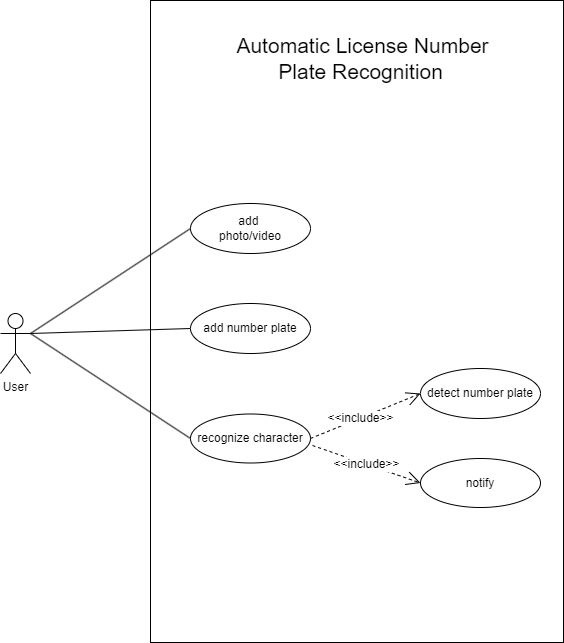

The diagram above was exported from draw.io. Its source (the exported page's mxGraphModel, read from the mxfile embedded in the PNG):
<mxGraphModel dx="1434" dy="786" grid="0" gridSize="10" guides="1" tooltips="1" connect="1" arrows="1" fold="1" page="0" pageScale="1" pageWidth="827" pageHeight="1169" background="none" math="0" shadow="0">
  <root>
    <mxCell id="0" />
    <mxCell id="1" parent="0" />
    <mxCell id="UPPgPHLWVN3kCEQK_yq_-1" value="" style="rounded=0;whiteSpace=wrap;html=1;strokeColor=default;fillColor=default;" parent="1" vertex="1">
      <mxGeometry x="280" y="152" width="413" height="642" as="geometry" />
    </mxCell>
    <mxCell id="UPPgPHLWVN3kCEQK_yq_-5" value="add&amp;nbsp;&lt;div&gt;photo/video&lt;/div&gt;" style="ellipse;whiteSpace=wrap;html=1;" parent="1" vertex="1">
      <mxGeometry x="320" y="355" width="120" height="50" as="geometry" />
    </mxCell>
    <mxCell id="UPPgPHLWVN3kCEQK_yq_-6" value="detect number plate" style="ellipse;whiteSpace=wrap;html=1;" parent="1" vertex="1">
      <mxGeometry x="550" y="520" width="120" height="50" as="geometry" />
    </mxCell>
    <mxCell id="UPPgPHLWVN3kCEQK_yq_-7" value="User" style="shape=umlActor;verticalLabelPosition=bottom;verticalAlign=top;html=1;outlineConnect=0;" parent="1" vertex="1">
      <mxGeometry x="130" y="465" width="30" height="60" as="geometry" />
    </mxCell>
    <mxCell id="UPPgPHLWVN3kCEQK_yq_-9" value="" style="endArrow=none;html=1;rounded=0;fontSize=15;entryX=0;entryY=0.5;entryDx=0;entryDy=0;" parent="1" target="UPPgPHLWVN3kCEQK_yq_-5" edge="1">
      <mxGeometry width="50" height="50" relative="1" as="geometry">
        <mxPoint x="160" y="485" as="sourcePoint" />
        <mxPoint x="320" y="495" as="targetPoint" />
      </mxGeometry>
    </mxCell>
    <mxCell id="UPPgPHLWVN3kCEQK_yq_-11" value="" style="endArrow=none;html=1;rounded=0;fontSize=15;entryX=0;entryY=0.5;entryDx=0;entryDy=0;" parent="1" target="UPPgPHLWVN3kCEQK_yq_-24" edge="1">
      <mxGeometry width="50" height="50" relative="1" as="geometry">
        <mxPoint x="160" y="485" as="sourcePoint" />
        <mxPoint x="320" y="592" as="targetPoint" />
      </mxGeometry>
    </mxCell>
    <mxCell id="UPPgPHLWVN3kCEQK_yq_-12" value="&lt;font style=&quot;font-size: 21px;&quot;&gt;Automatic License Number Plate Recognition&lt;/font&gt;&lt;span style=&quot;font-size:11.0pt;font-family:&amp;quot;Times New Roman&amp;quot;,serif;&lt;br/&gt;mso-fareast-font-family:&amp;quot;Times New Roman&amp;quot;;mso-ansi-language:EN-US;mso-fareast-language:&lt;br/&gt;EN-US;mso-bidi-language:AR-SA&quot;&gt;&amp;nbsp;&lt;/span&gt;" style="text;html=1;strokeColor=none;fillColor=none;align=center;verticalAlign=middle;whiteSpace=wrap;rounded=0;" parent="1" vertex="1">
      <mxGeometry x="360" y="189" width="265" height="41" as="geometry" />
    </mxCell>
    <mxCell id="UPPgPHLWVN3kCEQK_yq_-16" value="recognize character" style="ellipse;whiteSpace=wrap;html=1;" parent="1" vertex="1">
      <mxGeometry x="320" y="565.5" width="120" height="49" as="geometry" />
    </mxCell>
    <mxCell id="UPPgPHLWVN3kCEQK_yq_-21" value="notify" style="ellipse;whiteSpace=wrap;html=1;" parent="1" vertex="1">
      <mxGeometry x="550" y="610" width="120" height="49" as="geometry" />
    </mxCell>
    <mxCell id="UPPgPHLWVN3kCEQK_yq_-24" value="add number plate" style="ellipse;whiteSpace=wrap;html=1;" parent="1" vertex="1">
      <mxGeometry x="320" y="455" width="120" height="50" as="geometry" />
    </mxCell>
    <mxCell id="f1_PXvktBDtfGBDu4X3E-1" value="" style="endArrow=none;html=1;rounded=0;fontSize=15;entryX=0;entryY=0.5;entryDx=0;entryDy=0;exitX=1;exitY=0.3333333333333333;exitDx=0;exitDy=0;exitPerimeter=0;" parent="1" source="UPPgPHLWVN3kCEQK_yq_-7" target="UPPgPHLWVN3kCEQK_yq_-16" edge="1">
      <mxGeometry width="50" height="50" relative="1" as="geometry">
        <mxPoint x="170" y="495" as="sourcePoint" />
        <mxPoint x="330" y="390" as="targetPoint" />
      </mxGeometry>
    </mxCell>
    <mxCell id="N5vPbOpHVmXcLISHoGWE-1" value="&amp;lt;&amp;lt;include&amp;gt;&amp;gt;" style="endArrow=open;endSize=12;dashed=1;html=1;rounded=0;exitX=1.017;exitY=0.643;exitDx=0;exitDy=0;exitPerimeter=0;entryX=0;entryY=0.5;entryDx=0;entryDy=0;fontSize=12;" edge="1" parent="1" source="UPPgPHLWVN3kCEQK_yq_-16" target="UPPgPHLWVN3kCEQK_yq_-21">
      <mxGeometry width="160" relative="1" as="geometry">
        <mxPoint x="355.75" y="650" as="sourcePoint" />
        <mxPoint x="515.75" y="650" as="targetPoint" />
      </mxGeometry>
    </mxCell>
    <mxCell id="N5vPbOpHVmXcLISHoGWE-2" value="&amp;lt;&amp;lt;include&amp;gt;&amp;gt;" style="endArrow=open;endSize=12;dashed=1;html=1;rounded=0;exitX=1;exitY=0.5;exitDx=0;exitDy=0;entryX=0;entryY=0.5;entryDx=0;entryDy=0;fontSize=12;" edge="1" parent="1" source="UPPgPHLWVN3kCEQK_yq_-16" target="UPPgPHLWVN3kCEQK_yq_-6">
      <mxGeometry x="-0.0938" width="160" relative="1" as="geometry">
        <mxPoint x="440" y="525" as="sourcePoint" />
        <mxPoint x="528" y="558" as="targetPoint" />
        <mxPoint as="offset" />
      </mxGeometry>
    </mxCell>
  </root>
</mxGraphModel>